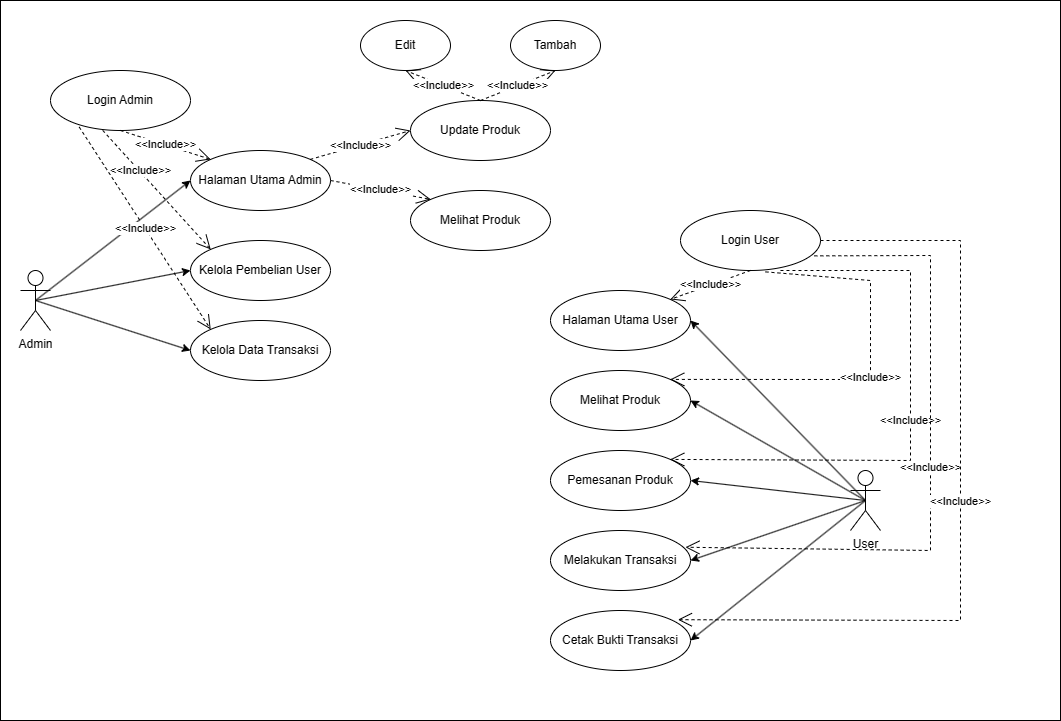

The diagram above was exported from draw.io. Its source (the exported page's mxGraphModel, read from the mxfile embedded in the PNG):
<mxGraphModel dx="1518" dy="728" grid="1" gridSize="10" guides="1" tooltips="1" connect="1" arrows="1" fold="1" page="1" pageScale="1" pageWidth="850" pageHeight="1100" math="0" shadow="0">
  <root>
    <mxCell id="0" />
    <mxCell id="1" parent="0" />
    <mxCell id="XPS3ugbttNKN5ytLdRPb-43" value="" style="rounded=0;whiteSpace=wrap;html=1;" parent="1" vertex="1">
      <mxGeometry width="1060" height="720" as="geometry" />
    </mxCell>
    <mxCell id="XPS3ugbttNKN5ytLdRPb-1" value="Admin" style="shape=umlActor;verticalLabelPosition=bottom;verticalAlign=top;html=1;outlineConnect=0;" parent="1" vertex="1">
      <mxGeometry x="20" y="270" width="30" height="60" as="geometry" />
    </mxCell>
    <mxCell id="XPS3ugbttNKN5ytLdRPb-2" value="User" style="shape=umlActor;verticalLabelPosition=bottom;verticalAlign=top;html=1;outlineConnect=0;" parent="1" vertex="1">
      <mxGeometry x="850" y="470" width="30" height="60" as="geometry" />
    </mxCell>
    <mxCell id="XPS3ugbttNKN5ytLdRPb-4" value="Halaman Utama Admin" style="ellipse;whiteSpace=wrap;html=1;" parent="1" vertex="1">
      <mxGeometry x="190" y="150" width="140" height="60" as="geometry" />
    </mxCell>
    <mxCell id="XPS3ugbttNKN5ytLdRPb-5" value="Kelola Data Transaksi" style="ellipse;whiteSpace=wrap;html=1;" parent="1" vertex="1">
      <mxGeometry x="190" y="320" width="140" height="60" as="geometry" />
    </mxCell>
    <mxCell id="XPS3ugbttNKN5ytLdRPb-6" value="Melihat Produk" style="ellipse;whiteSpace=wrap;html=1;" parent="1" vertex="1">
      <mxGeometry x="410" y="190" width="140" height="60" as="geometry" />
    </mxCell>
    <mxCell id="XPS3ugbttNKN5ytLdRPb-7" value="Login Admin" style="ellipse;whiteSpace=wrap;html=1;" parent="1" vertex="1">
      <mxGeometry x="50" y="70" width="140" height="60" as="geometry" />
    </mxCell>
    <mxCell id="XPS3ugbttNKN5ytLdRPb-8" value="Kelola Pembelian User" style="ellipse;whiteSpace=wrap;html=1;" parent="1" vertex="1">
      <mxGeometry x="190" y="240" width="140" height="60" as="geometry" />
    </mxCell>
    <mxCell id="XPS3ugbttNKN5ytLdRPb-9" value="Update Produk" style="ellipse;whiteSpace=wrap;html=1;" parent="1" vertex="1">
      <mxGeometry x="410" y="100" width="140" height="60" as="geometry" />
    </mxCell>
    <mxCell id="XPS3ugbttNKN5ytLdRPb-10" value="Login User" style="ellipse;whiteSpace=wrap;html=1;" parent="1" vertex="1">
      <mxGeometry x="680" y="210" width="140" height="60" as="geometry" />
    </mxCell>
    <mxCell id="XPS3ugbttNKN5ytLdRPb-11" value="Halaman Utama User" style="ellipse;whiteSpace=wrap;html=1;" parent="1" vertex="1">
      <mxGeometry x="550" y="290" width="140" height="60" as="geometry" />
    </mxCell>
    <mxCell id="XPS3ugbttNKN5ytLdRPb-13" value="Melihat Produk" style="ellipse;whiteSpace=wrap;html=1;" parent="1" vertex="1">
      <mxGeometry x="550" y="370" width="140" height="60" as="geometry" />
    </mxCell>
    <mxCell id="XPS3ugbttNKN5ytLdRPb-14" value="Pemesanan Produk" style="ellipse;whiteSpace=wrap;html=1;" parent="1" vertex="1">
      <mxGeometry x="550" y="450" width="140" height="60" as="geometry" />
    </mxCell>
    <mxCell id="XPS3ugbttNKN5ytLdRPb-15" value="Melakukan Transaksi" style="ellipse;whiteSpace=wrap;html=1;" parent="1" vertex="1">
      <mxGeometry x="550" y="530" width="140" height="60" as="geometry" />
    </mxCell>
    <mxCell id="XPS3ugbttNKN5ytLdRPb-16" value="Cetak Bukti Transaksi" style="ellipse;whiteSpace=wrap;html=1;" parent="1" vertex="1">
      <mxGeometry x="550" y="610" width="140" height="60" as="geometry" />
    </mxCell>
    <mxCell id="XPS3ugbttNKN5ytLdRPb-17" value="" style="endArrow=classic;html=1;rounded=0;exitX=0.5;exitY=0.5;exitDx=0;exitDy=0;exitPerimeter=0;entryX=0;entryY=0.5;entryDx=0;entryDy=0;" parent="1" source="XPS3ugbttNKN5ytLdRPb-1" target="XPS3ugbttNKN5ytLdRPb-4" edge="1">
      <mxGeometry width="50" height="50" relative="1" as="geometry">
        <mxPoint x="400" y="320" as="sourcePoint" />
        <mxPoint x="450" y="270" as="targetPoint" />
      </mxGeometry>
    </mxCell>
    <mxCell id="XPS3ugbttNKN5ytLdRPb-18" value="" style="endArrow=classic;html=1;rounded=0;exitX=0.5;exitY=0.5;exitDx=0;exitDy=0;exitPerimeter=0;entryX=0;entryY=0.5;entryDx=0;entryDy=0;" parent="1" source="XPS3ugbttNKN5ytLdRPb-1" target="XPS3ugbttNKN5ytLdRPb-8" edge="1">
      <mxGeometry width="50" height="50" relative="1" as="geometry">
        <mxPoint x="85" y="310" as="sourcePoint" />
        <mxPoint x="200" y="190" as="targetPoint" />
      </mxGeometry>
    </mxCell>
    <mxCell id="XPS3ugbttNKN5ytLdRPb-20" value="" style="endArrow=classic;html=1;rounded=0;exitX=0.5;exitY=0.5;exitDx=0;exitDy=0;exitPerimeter=0;entryX=0;entryY=0.5;entryDx=0;entryDy=0;" parent="1" source="XPS3ugbttNKN5ytLdRPb-1" target="XPS3ugbttNKN5ytLdRPb-5" edge="1">
      <mxGeometry width="50" height="50" relative="1" as="geometry">
        <mxPoint x="105" y="330" as="sourcePoint" />
        <mxPoint x="220" y="210" as="targetPoint" />
      </mxGeometry>
    </mxCell>
    <mxCell id="XPS3ugbttNKN5ytLdRPb-23" value="" style="endArrow=classic;html=1;rounded=0;entryX=1;entryY=0.5;entryDx=0;entryDy=0;exitX=0.5;exitY=0.5;exitDx=0;exitDy=0;exitPerimeter=0;" parent="1" source="XPS3ugbttNKN5ytLdRPb-2" target="XPS3ugbttNKN5ytLdRPb-11" edge="1">
      <mxGeometry width="50" height="50" relative="1" as="geometry">
        <mxPoint x="775" y="450" as="sourcePoint" />
        <mxPoint x="760" y="280" as="targetPoint" />
      </mxGeometry>
    </mxCell>
    <mxCell id="XPS3ugbttNKN5ytLdRPb-24" value="" style="endArrow=classic;html=1;rounded=0;exitX=0.5;exitY=0.5;exitDx=0;exitDy=0;exitPerimeter=0;entryX=1;entryY=0.5;entryDx=0;entryDy=0;" parent="1" source="XPS3ugbttNKN5ytLdRPb-2" target="XPS3ugbttNKN5ytLdRPb-13" edge="1">
      <mxGeometry width="50" height="50" relative="1" as="geometry">
        <mxPoint x="785" y="460" as="sourcePoint" />
        <mxPoint x="770" y="290" as="targetPoint" />
      </mxGeometry>
    </mxCell>
    <mxCell id="XPS3ugbttNKN5ytLdRPb-25" value="" style="endArrow=classic;html=1;rounded=0;exitX=0.5;exitY=0.5;exitDx=0;exitDy=0;exitPerimeter=0;entryX=1;entryY=0.5;entryDx=0;entryDy=0;" parent="1" source="XPS3ugbttNKN5ytLdRPb-2" target="XPS3ugbttNKN5ytLdRPb-14" edge="1">
      <mxGeometry width="50" height="50" relative="1" as="geometry">
        <mxPoint x="795" y="470" as="sourcePoint" />
        <mxPoint x="780" y="300" as="targetPoint" />
      </mxGeometry>
    </mxCell>
    <mxCell id="XPS3ugbttNKN5ytLdRPb-26" value="" style="endArrow=classic;html=1;rounded=0;exitX=0.5;exitY=0.5;exitDx=0;exitDy=0;exitPerimeter=0;entryX=1;entryY=0.5;entryDx=0;entryDy=0;" parent="1" source="XPS3ugbttNKN5ytLdRPb-2" target="XPS3ugbttNKN5ytLdRPb-15" edge="1">
      <mxGeometry width="50" height="50" relative="1" as="geometry">
        <mxPoint x="805" y="480" as="sourcePoint" />
        <mxPoint x="790" y="310" as="targetPoint" />
      </mxGeometry>
    </mxCell>
    <mxCell id="XPS3ugbttNKN5ytLdRPb-27" value="" style="endArrow=classic;html=1;rounded=0;exitX=0.5;exitY=0.5;exitDx=0;exitDy=0;exitPerimeter=0;entryX=1;entryY=0.5;entryDx=0;entryDy=0;" parent="1" source="XPS3ugbttNKN5ytLdRPb-2" target="XPS3ugbttNKN5ytLdRPb-16" edge="1">
      <mxGeometry width="50" height="50" relative="1" as="geometry">
        <mxPoint x="815" y="490" as="sourcePoint" />
        <mxPoint x="800" y="320" as="targetPoint" />
      </mxGeometry>
    </mxCell>
    <mxCell id="XPS3ugbttNKN5ytLdRPb-28" value="&amp;lt;&amp;lt;Include&amp;gt;&amp;gt;" style="endArrow=open;endSize=12;dashed=1;html=1;rounded=0;exitX=0.5;exitY=1;exitDx=0;exitDy=0;entryX=0;entryY=0;entryDx=0;entryDy=0;" parent="1" source="XPS3ugbttNKN5ytLdRPb-7" target="XPS3ugbttNKN5ytLdRPb-4" edge="1">
      <mxGeometry width="160" relative="1" as="geometry">
        <mxPoint x="380" y="310" as="sourcePoint" />
        <mxPoint x="540" y="310" as="targetPoint" />
      </mxGeometry>
    </mxCell>
    <mxCell id="XPS3ugbttNKN5ytLdRPb-29" value="&amp;lt;&amp;lt;Include&amp;gt;&amp;gt;" style="endArrow=open;endSize=12;dashed=1;html=1;rounded=0;exitX=1;exitY=0;exitDx=0;exitDy=0;entryX=0;entryY=0.5;entryDx=0;entryDy=0;" parent="1" source="XPS3ugbttNKN5ytLdRPb-4" target="XPS3ugbttNKN5ytLdRPb-9" edge="1">
      <mxGeometry width="160" relative="1" as="geometry">
        <mxPoint x="130" y="140" as="sourcePoint" />
        <mxPoint x="221" y="169" as="targetPoint" />
      </mxGeometry>
    </mxCell>
    <mxCell id="XPS3ugbttNKN5ytLdRPb-30" value="&amp;lt;&amp;lt;Include&amp;gt;&amp;gt;" style="endArrow=open;endSize=12;dashed=1;html=1;rounded=0;exitX=1;exitY=0.5;exitDx=0;exitDy=0;entryX=0;entryY=0;entryDx=0;entryDy=0;" parent="1" source="XPS3ugbttNKN5ytLdRPb-4" target="XPS3ugbttNKN5ytLdRPb-6" edge="1">
      <mxGeometry width="160" relative="1" as="geometry">
        <mxPoint x="319" y="169" as="sourcePoint" />
        <mxPoint x="390" y="160" as="targetPoint" />
      </mxGeometry>
    </mxCell>
    <mxCell id="XPS3ugbttNKN5ytLdRPb-31" value="Edit" style="ellipse;whiteSpace=wrap;html=1;" parent="1" vertex="1">
      <mxGeometry x="360" y="20" width="90" height="50" as="geometry" />
    </mxCell>
    <mxCell id="XPS3ugbttNKN5ytLdRPb-33" value="Tambah" style="ellipse;whiteSpace=wrap;html=1;" parent="1" vertex="1">
      <mxGeometry x="510" y="20" width="90" height="50" as="geometry" />
    </mxCell>
    <mxCell id="XPS3ugbttNKN5ytLdRPb-34" value="&amp;lt;&amp;lt;Include&amp;gt;&amp;gt;" style="endArrow=open;endSize=12;dashed=1;html=1;rounded=0;exitX=0.5;exitY=0;exitDx=0;exitDy=0;entryX=0.5;entryY=1;entryDx=0;entryDy=0;" parent="1" source="XPS3ugbttNKN5ytLdRPb-9" target="XPS3ugbttNKN5ytLdRPb-31" edge="1">
      <mxGeometry width="160" relative="1" as="geometry">
        <mxPoint x="319" y="169" as="sourcePoint" />
        <mxPoint x="420" y="140" as="targetPoint" />
      </mxGeometry>
    </mxCell>
    <mxCell id="XPS3ugbttNKN5ytLdRPb-35" value="&amp;lt;&amp;lt;Include&amp;gt;&amp;gt;" style="endArrow=open;endSize=12;dashed=1;html=1;rounded=0;exitX=0.5;exitY=0;exitDx=0;exitDy=0;entryX=0.5;entryY=1;entryDx=0;entryDy=0;" parent="1" source="XPS3ugbttNKN5ytLdRPb-9" target="XPS3ugbttNKN5ytLdRPb-33" edge="1">
      <mxGeometry width="160" relative="1" as="geometry">
        <mxPoint x="329" y="179" as="sourcePoint" />
        <mxPoint x="430" y="150" as="targetPoint" />
      </mxGeometry>
    </mxCell>
    <mxCell id="XPS3ugbttNKN5ytLdRPb-36" value="&amp;lt;&amp;lt;Include&amp;gt;&amp;gt;" style="endArrow=open;endSize=12;dashed=1;html=1;rounded=0;exitX=0.5;exitY=1;exitDx=0;exitDy=0;entryX=1;entryY=0;entryDx=0;entryDy=0;" parent="1" source="XPS3ugbttNKN5ytLdRPb-10" target="XPS3ugbttNKN5ytLdRPb-11" edge="1">
      <mxGeometry width="160" relative="1" as="geometry">
        <mxPoint x="130" y="140" as="sourcePoint" />
        <mxPoint x="220" y="169" as="targetPoint" />
      </mxGeometry>
    </mxCell>
    <mxCell id="XPS3ugbttNKN5ytLdRPb-37" value="&amp;lt;&amp;lt;Include&amp;gt;&amp;gt;" style="endArrow=open;endSize=12;dashed=1;html=1;rounded=0;exitX=0.373;exitY=0.998;exitDx=0;exitDy=0;entryX=0;entryY=0;entryDx=0;entryDy=0;exitPerimeter=0;" parent="1" source="XPS3ugbttNKN5ytLdRPb-7" target="XPS3ugbttNKN5ytLdRPb-8" edge="1">
      <mxGeometry x="-0.3144" y="1" width="160" relative="1" as="geometry">
        <mxPoint x="130" y="140" as="sourcePoint" />
        <mxPoint x="220" y="169" as="targetPoint" />
        <mxPoint as="offset" />
      </mxGeometry>
    </mxCell>
    <mxCell id="XPS3ugbttNKN5ytLdRPb-38" value="&amp;lt;&amp;lt;Include&amp;gt;&amp;gt;" style="endArrow=open;endSize=12;dashed=1;html=1;rounded=0;exitX=0.205;exitY=0.942;exitDx=0;exitDy=0;entryX=0;entryY=0;entryDx=0;entryDy=0;exitPerimeter=0;" parent="1" source="XPS3ugbttNKN5ytLdRPb-7" target="XPS3ugbttNKN5ytLdRPb-5" edge="1">
      <mxGeometry width="160" relative="1" as="geometry">
        <mxPoint x="140" y="150" as="sourcePoint" />
        <mxPoint x="230" y="179" as="targetPoint" />
      </mxGeometry>
    </mxCell>
    <mxCell id="XPS3ugbttNKN5ytLdRPb-39" value="&amp;lt;&amp;lt;Include&amp;gt;&amp;gt;" style="endArrow=open;endSize=12;dashed=1;html=1;rounded=0;exitX=0.607;exitY=1.023;exitDx=0;exitDy=0;entryX=1;entryY=0;entryDx=0;entryDy=0;exitPerimeter=0;" parent="1" source="XPS3ugbttNKN5ytLdRPb-10" target="XPS3ugbttNKN5ytLdRPb-13" edge="1">
      <mxGeometry width="160" relative="1" as="geometry">
        <mxPoint x="760" y="280" as="sourcePoint" />
        <mxPoint x="680" y="309" as="targetPoint" />
        <Array as="points">
          <mxPoint x="870" y="280" />
          <mxPoint x="870" y="379" />
        </Array>
      </mxGeometry>
    </mxCell>
    <mxCell id="XPS3ugbttNKN5ytLdRPb-40" value="&amp;lt;&amp;lt;Include&amp;gt;&amp;gt;" style="endArrow=open;endSize=12;dashed=1;html=1;rounded=0;exitX=0.714;exitY=1;exitDx=0;exitDy=0;entryX=1;entryY=0;entryDx=0;entryDy=0;exitPerimeter=0;" parent="1" source="XPS3ugbttNKN5ytLdRPb-10" target="XPS3ugbttNKN5ytLdRPb-14" edge="1">
      <mxGeometry width="160" relative="1" as="geometry">
        <mxPoint x="770" y="290" as="sourcePoint" />
        <mxPoint x="690" y="319" as="targetPoint" />
        <Array as="points">
          <mxPoint x="910" y="270" />
          <mxPoint x="910" y="460" />
        </Array>
      </mxGeometry>
    </mxCell>
    <mxCell id="XPS3ugbttNKN5ytLdRPb-41" value="&amp;lt;&amp;lt;Include&amp;gt;&amp;gt;" style="endArrow=open;endSize=12;dashed=1;html=1;rounded=0;exitX=0.956;exitY=0.756;exitDx=0;exitDy=0;entryX=0.964;entryY=0.279;entryDx=0;entryDy=0;entryPerimeter=0;exitPerimeter=0;" parent="1" source="XPS3ugbttNKN5ytLdRPb-10" target="XPS3ugbttNKN5ytLdRPb-15" edge="1">
      <mxGeometry width="160" relative="1" as="geometry">
        <mxPoint x="780" y="300" as="sourcePoint" />
        <mxPoint x="700" y="329" as="targetPoint" />
        <Array as="points">
          <mxPoint x="930" y="255" />
          <mxPoint x="930" y="550" />
        </Array>
      </mxGeometry>
    </mxCell>
    <mxCell id="XPS3ugbttNKN5ytLdRPb-42" value="&amp;lt;&amp;lt;Include&amp;gt;&amp;gt;" style="endArrow=open;endSize=12;dashed=1;html=1;rounded=0;exitX=1;exitY=0.5;exitDx=0;exitDy=0;entryX=0.91;entryY=0.153;entryDx=0;entryDy=0;entryPerimeter=0;" parent="1" source="XPS3ugbttNKN5ytLdRPb-10" target="XPS3ugbttNKN5ytLdRPb-16" edge="1">
      <mxGeometry width="160" relative="1" as="geometry">
        <mxPoint x="790" y="310" as="sourcePoint" />
        <mxPoint x="710" y="339" as="targetPoint" />
        <Array as="points">
          <mxPoint x="960" y="240" />
          <mxPoint x="960" y="620" />
        </Array>
      </mxGeometry>
    </mxCell>
  </root>
</mxGraphModel>